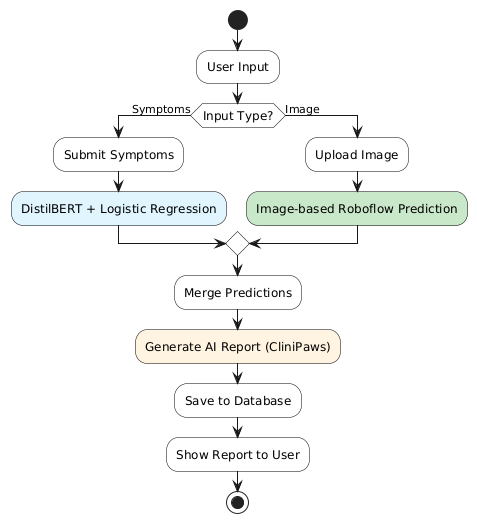

The diagram above was rendered by PlantUML. Its source (embedded in the PNG):
@startuml
skinparam style strict
skinparam activity {
    BackgroundColor White
    BorderColor Black
    FontSize 12
}

start

:User Input;

if (Input Type?) then (Symptoms)
    :Submit Symptoms;
    #e1f5ff:DistilBERT + Logistic Regression;
else (Image)
    :Upload Image;
    #c8e6c9:Image-based Roboflow Prediction;
endif

:Merge Predictions;

#fff3e0:Generate AI Report (CliniPaws);

:Save to Database;

:Show Report to User;

stop
@enduml